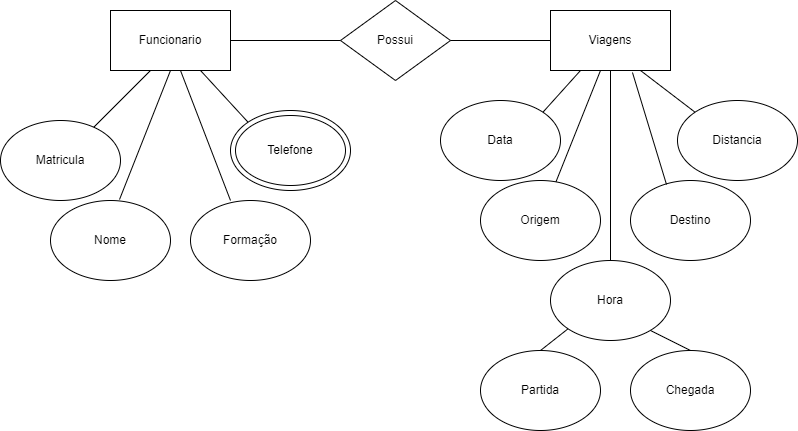

The diagram above was exported from draw.io. Its source (the exported page's mxGraphModel, read from the mxfile embedded in the PNG):
<mxGraphModel dx="1422" dy="794" grid="1" gridSize="10" guides="1" tooltips="1" connect="1" arrows="1" fold="1" page="1" pageScale="1" pageWidth="827" pageHeight="1169" math="0" shadow="0">
  <root>
    <mxCell id="WIyWlLk6GJQsqaUBKTNV-0" />
    <mxCell id="WIyWlLk6GJQsqaUBKTNV-1" parent="WIyWlLk6GJQsqaUBKTNV-0" />
    <mxCell id="x5jto7zm24WNFGJGUR02-0" value="Funcionario" style="rounded=0;whiteSpace=wrap;html=1;" vertex="1" parent="WIyWlLk6GJQsqaUBKTNV-1">
      <mxGeometry x="140" y="200" width="120" height="60" as="geometry" />
    </mxCell>
    <mxCell id="x5jto7zm24WNFGJGUR02-1" value="Matricula" style="ellipse;whiteSpace=wrap;html=1;" vertex="1" parent="WIyWlLk6GJQsqaUBKTNV-1">
      <mxGeometry x="30" y="310" width="120" height="80" as="geometry" />
    </mxCell>
    <mxCell id="x5jto7zm24WNFGJGUR02-3" value="" style="endArrow=none;html=1;rounded=0;" edge="1" parent="WIyWlLk6GJQsqaUBKTNV-1" source="x5jto7zm24WNFGJGUR02-1">
      <mxGeometry width="50" height="50" relative="1" as="geometry">
        <mxPoint x="130" y="310" as="sourcePoint" />
        <mxPoint x="180" y="260" as="targetPoint" />
      </mxGeometry>
    </mxCell>
    <mxCell id="x5jto7zm24WNFGJGUR02-4" value="Nome" style="ellipse;whiteSpace=wrap;html=1;" vertex="1" parent="WIyWlLk6GJQsqaUBKTNV-1">
      <mxGeometry x="80" y="390" width="120" height="80" as="geometry" />
    </mxCell>
    <mxCell id="x5jto7zm24WNFGJGUR02-5" value="Telefone" style="ellipse;whiteSpace=wrap;html=1;" vertex="1" parent="WIyWlLk6GJQsqaUBKTNV-1">
      <mxGeometry x="260" y="300" width="120" height="80" as="geometry" />
    </mxCell>
    <mxCell id="x5jto7zm24WNFGJGUR02-6" value="Formação" style="ellipse;whiteSpace=wrap;html=1;" vertex="1" parent="WIyWlLk6GJQsqaUBKTNV-1">
      <mxGeometry x="220" y="390" width="120" height="80" as="geometry" />
    </mxCell>
    <mxCell id="x5jto7zm24WNFGJGUR02-7" value="" style="endArrow=none;html=1;rounded=0;exitX=0.575;exitY=-0.012;exitDx=0;exitDy=0;exitPerimeter=0;" edge="1" parent="WIyWlLk6GJQsqaUBKTNV-1" source="x5jto7zm24WNFGJGUR02-4">
      <mxGeometry width="50" height="50" relative="1" as="geometry">
        <mxPoint x="150" y="310" as="sourcePoint" />
        <mxPoint x="200" y="260" as="targetPoint" />
      </mxGeometry>
    </mxCell>
    <mxCell id="x5jto7zm24WNFGJGUR02-8" value="" style="endArrow=none;html=1;rounded=0;" edge="1" parent="WIyWlLk6GJQsqaUBKTNV-1">
      <mxGeometry width="50" height="50" relative="1" as="geometry">
        <mxPoint x="260" y="390" as="sourcePoint" />
        <mxPoint x="210" y="260" as="targetPoint" />
      </mxGeometry>
    </mxCell>
    <mxCell id="x5jto7zm24WNFGJGUR02-9" value="" style="endArrow=none;html=1;rounded=0;exitX=0;exitY=0;exitDx=0;exitDy=0;" edge="1" parent="WIyWlLk6GJQsqaUBKTNV-1" source="x5jto7zm24WNFGJGUR02-5">
      <mxGeometry width="50" height="50" relative="1" as="geometry">
        <mxPoint x="180" y="310" as="sourcePoint" />
        <mxPoint x="230" y="260" as="targetPoint" />
      </mxGeometry>
    </mxCell>
    <mxCell id="x5jto7zm24WNFGJGUR02-10" value="Possui" style="rhombus;whiteSpace=wrap;html=1;" vertex="1" parent="WIyWlLk6GJQsqaUBKTNV-1">
      <mxGeometry x="370" y="190" width="110" height="80" as="geometry" />
    </mxCell>
    <mxCell id="x5jto7zm24WNFGJGUR02-11" value="Viagens" style="rounded=0;whiteSpace=wrap;html=1;" vertex="1" parent="WIyWlLk6GJQsqaUBKTNV-1">
      <mxGeometry x="580" y="200" width="120" height="60" as="geometry" />
    </mxCell>
    <mxCell id="x5jto7zm24WNFGJGUR02-12" value="" style="endArrow=none;html=1;rounded=0;entryX=0;entryY=0.5;entryDx=0;entryDy=0;" edge="1" parent="WIyWlLk6GJQsqaUBKTNV-1" target="x5jto7zm24WNFGJGUR02-10">
      <mxGeometry width="50" height="50" relative="1" as="geometry">
        <mxPoint x="260" y="230" as="sourcePoint" />
        <mxPoint x="310" y="180" as="targetPoint" />
      </mxGeometry>
    </mxCell>
    <mxCell id="x5jto7zm24WNFGJGUR02-13" value="" style="endArrow=none;html=1;rounded=0;entryX=0;entryY=0.5;entryDx=0;entryDy=0;" edge="1" parent="WIyWlLk6GJQsqaUBKTNV-1" target="x5jto7zm24WNFGJGUR02-11">
      <mxGeometry width="50" height="50" relative="1" as="geometry">
        <mxPoint x="480" y="230" as="sourcePoint" />
        <mxPoint x="530" y="180" as="targetPoint" />
      </mxGeometry>
    </mxCell>
    <mxCell id="x5jto7zm24WNFGJGUR02-14" value="Telefone" style="ellipse;whiteSpace=wrap;html=1;" vertex="1" parent="WIyWlLk6GJQsqaUBKTNV-1">
      <mxGeometry x="265" y="305" width="110" height="70" as="geometry" />
    </mxCell>
    <mxCell id="x5jto7zm24WNFGJGUR02-15" value="Data" style="ellipse;whiteSpace=wrap;html=1;" vertex="1" parent="WIyWlLk6GJQsqaUBKTNV-1">
      <mxGeometry x="470" y="290" width="120" height="80" as="geometry" />
    </mxCell>
    <mxCell id="x5jto7zm24WNFGJGUR02-16" value="Destino" style="ellipse;whiteSpace=wrap;html=1;" vertex="1" parent="WIyWlLk6GJQsqaUBKTNV-1">
      <mxGeometry x="660" y="370" width="120" height="80" as="geometry" />
    </mxCell>
    <mxCell id="x5jto7zm24WNFGJGUR02-17" value="Origem" style="ellipse;whiteSpace=wrap;html=1;" vertex="1" parent="WIyWlLk6GJQsqaUBKTNV-1">
      <mxGeometry x="510" y="370" width="120" height="80" as="geometry" />
    </mxCell>
    <mxCell id="x5jto7zm24WNFGJGUR02-18" value="" style="endArrow=none;html=1;rounded=0;exitX=1;exitY=0;exitDx=0;exitDy=0;" edge="1" parent="WIyWlLk6GJQsqaUBKTNV-1" source="x5jto7zm24WNFGJGUR02-15">
      <mxGeometry width="50" height="50" relative="1" as="geometry">
        <mxPoint x="590" y="300" as="sourcePoint" />
        <mxPoint x="610" y="260" as="targetPoint" />
      </mxGeometry>
    </mxCell>
    <mxCell id="x5jto7zm24WNFGJGUR02-19" value="" style="endArrow=none;html=1;rounded=0;" edge="1" parent="WIyWlLk6GJQsqaUBKTNV-1" source="x5jto7zm24WNFGJGUR02-17">
      <mxGeometry width="50" height="50" relative="1" as="geometry">
        <mxPoint x="610" y="310" as="sourcePoint" />
        <mxPoint x="630" y="260" as="targetPoint" />
      </mxGeometry>
    </mxCell>
    <mxCell id="x5jto7zm24WNFGJGUR02-20" value="" style="endArrow=none;html=1;rounded=0;exitX=0.3;exitY=0.05;exitDx=0;exitDy=0;exitPerimeter=0;entryX=0.683;entryY=1.033;entryDx=0;entryDy=0;entryPerimeter=0;" edge="1" parent="WIyWlLk6GJQsqaUBKTNV-1" source="x5jto7zm24WNFGJGUR02-16" target="x5jto7zm24WNFGJGUR02-11">
      <mxGeometry width="50" height="50" relative="1" as="geometry">
        <mxPoint x="625" y="310" as="sourcePoint" />
        <mxPoint x="650" y="250" as="targetPoint" />
      </mxGeometry>
    </mxCell>
    <mxCell id="x5jto7zm24WNFGJGUR02-21" value="Distancia" style="ellipse;whiteSpace=wrap;html=1;" vertex="1" parent="WIyWlLk6GJQsqaUBKTNV-1">
      <mxGeometry x="707" y="290" width="120" height="80" as="geometry" />
    </mxCell>
    <mxCell id="x5jto7zm24WNFGJGUR02-22" value="" style="endArrow=none;html=1;rounded=0;exitX=0;exitY=0;exitDx=0;exitDy=0;entryX=0.75;entryY=1;entryDx=0;entryDy=0;" edge="1" parent="WIyWlLk6GJQsqaUBKTNV-1" source="x5jto7zm24WNFGJGUR02-21" target="x5jto7zm24WNFGJGUR02-11">
      <mxGeometry width="50" height="50" relative="1" as="geometry">
        <mxPoint x="620" y="310" as="sourcePoint" />
        <mxPoint x="670" y="260" as="targetPoint" />
      </mxGeometry>
    </mxCell>
    <mxCell id="x5jto7zm24WNFGJGUR02-23" value="Hora" style="ellipse;whiteSpace=wrap;html=1;" vertex="1" parent="WIyWlLk6GJQsqaUBKTNV-1">
      <mxGeometry x="580" y="450" width="120" height="80" as="geometry" />
    </mxCell>
    <mxCell id="x5jto7zm24WNFGJGUR02-24" value="" style="endArrow=none;html=1;rounded=0;exitX=0.5;exitY=0;exitDx=0;exitDy=0;" edge="1" parent="WIyWlLk6GJQsqaUBKTNV-1" source="x5jto7zm24WNFGJGUR02-23">
      <mxGeometry width="50" height="50" relative="1" as="geometry">
        <mxPoint x="590" y="310" as="sourcePoint" />
        <mxPoint x="640" y="260" as="targetPoint" />
      </mxGeometry>
    </mxCell>
    <mxCell id="x5jto7zm24WNFGJGUR02-25" value="Partida" style="ellipse;whiteSpace=wrap;html=1;" vertex="1" parent="WIyWlLk6GJQsqaUBKTNV-1">
      <mxGeometry x="510" y="540" width="120" height="80" as="geometry" />
    </mxCell>
    <mxCell id="x5jto7zm24WNFGJGUR02-26" value="Chegada" style="ellipse;whiteSpace=wrap;html=1;" vertex="1" parent="WIyWlLk6GJQsqaUBKTNV-1">
      <mxGeometry x="660" y="540" width="120" height="80" as="geometry" />
    </mxCell>
    <mxCell id="x5jto7zm24WNFGJGUR02-27" value="" style="endArrow=none;html=1;rounded=0;exitX=0.5;exitY=0;exitDx=0;exitDy=0;entryX=0;entryY=1;entryDx=0;entryDy=0;" edge="1" parent="WIyWlLk6GJQsqaUBKTNV-1" source="x5jto7zm24WNFGJGUR02-25" target="x5jto7zm24WNFGJGUR02-23">
      <mxGeometry width="50" height="50" relative="1" as="geometry">
        <mxPoint x="600" y="530" as="sourcePoint" />
        <mxPoint x="605" y="520" as="targetPoint" />
      </mxGeometry>
    </mxCell>
    <mxCell id="x5jto7zm24WNFGJGUR02-28" value="" style="endArrow=none;html=1;rounded=0;exitX=0.5;exitY=0;exitDx=0;exitDy=0;" edge="1" parent="WIyWlLk6GJQsqaUBKTNV-1" source="x5jto7zm24WNFGJGUR02-26">
      <mxGeometry width="50" height="50" relative="1" as="geometry">
        <mxPoint x="630" y="570" as="sourcePoint" />
        <mxPoint x="680" y="520" as="targetPoint" />
      </mxGeometry>
    </mxCell>
  </root>
</mxGraphModel>